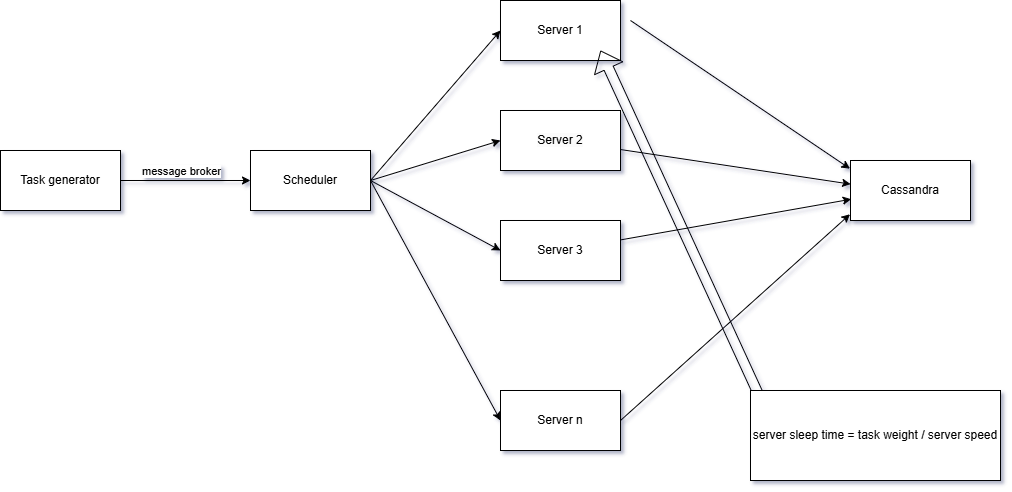

The diagram above was exported from draw.io. Its source (the exported page's mxGraphModel, read from the mxfile embedded in the PNG):
<mxGraphModel dx="1282" dy="613" grid="1" gridSize="10" guides="1" tooltips="1" connect="1" arrows="1" fold="1" page="1" pageScale="1" pageWidth="1100" pageHeight="850" math="0" shadow="0">
  <root>
    <mxCell id="0" />
    <mxCell id="1" parent="0" />
    <mxCell id="T-Mm3oQAHTqOWXvRp6Ov-9" value="" style="edgeStyle=orthogonalEdgeStyle;rounded=0;orthogonalLoop=1;jettySize=auto;html=1;" parent="1" source="T-Mm3oQAHTqOWXvRp6Ov-1" target="T-Mm3oQAHTqOWXvRp6Ov-3" edge="1">
      <mxGeometry relative="1" as="geometry" />
    </mxCell>
    <mxCell id="T-Mm3oQAHTqOWXvRp6Ov-22" value="message broker" style="edgeLabel;html=1;align=center;verticalAlign=middle;resizable=0;points=[];" parent="T-Mm3oQAHTqOWXvRp6Ov-9" vertex="1" connectable="0">
      <mxGeometry x="-0.4646" y="1" relative="1" as="geometry">
        <mxPoint x="25" y="-9" as="offset" />
      </mxGeometry>
    </mxCell>
    <mxCell id="T-Mm3oQAHTqOWXvRp6Ov-1" value="Task generator" style="rounded=0;whiteSpace=wrap;html=1;" parent="1" vertex="1">
      <mxGeometry x="220" y="210" width="120" height="60" as="geometry" />
    </mxCell>
    <mxCell id="T-Mm3oQAHTqOWXvRp6Ov-10" style="rounded=0;orthogonalLoop=1;jettySize=auto;html=1;exitX=1;exitY=0.5;exitDx=0;exitDy=0;entryX=0;entryY=0.5;entryDx=0;entryDy=0;" parent="1" source="T-Mm3oQAHTqOWXvRp6Ov-3" target="T-Mm3oQAHTqOWXvRp6Ov-6" edge="1">
      <mxGeometry relative="1" as="geometry">
        <mxPoint x="670" y="90" as="targetPoint" />
      </mxGeometry>
    </mxCell>
    <mxCell id="T-Mm3oQAHTqOWXvRp6Ov-3" value="Scheduler" style="rounded=0;whiteSpace=wrap;html=1;" parent="1" vertex="1">
      <mxGeometry x="470" y="210" width="120" height="60" as="geometry" />
    </mxCell>
    <mxCell id="T-Mm3oQAHTqOWXvRp6Ov-19" style="edgeStyle=none;rounded=0;orthogonalLoop=1;jettySize=auto;html=1;entryX=0.001;entryY=0.394;entryDx=0;entryDy=0;entryPerimeter=0;" parent="1" source="T-Mm3oQAHTqOWXvRp6Ov-5" target="T-Mm3oQAHTqOWXvRp6Ov-14" edge="1">
      <mxGeometry relative="1" as="geometry" />
    </mxCell>
    <mxCell id="T-Mm3oQAHTqOWXvRp6Ov-5" value="&lt;br&gt;&lt;span style=&quot;color: rgb(0, 0, 0); font-family: Helvetica; font-size: 12px; font-style: normal; font-variant-ligatures: normal; font-variant-caps: normal; font-weight: 400; letter-spacing: normal; orphans: 2; text-align: center; text-indent: 0px; text-transform: none; widows: 2; word-spacing: 0px; -webkit-text-stroke-width: 0px; white-space: normal; background-color: rgb(251, 251, 251); text-decoration-thickness: initial; text-decoration-style: initial; text-decoration-color: initial; float: none; display: inline !important;&quot;&gt;Server 2&lt;/span&gt;&lt;div&gt;&lt;br&gt;&lt;/div&gt;" style="rounded=0;whiteSpace=wrap;html=1;" parent="1" vertex="1">
      <mxGeometry x="720" y="170" width="120" height="60" as="geometry" />
    </mxCell>
    <mxCell id="T-Mm3oQAHTqOWXvRp6Ov-17" style="rounded=0;orthogonalLoop=1;jettySize=auto;html=1;entryX=-0.004;entryY=0.137;entryDx=0;entryDy=0;entryPerimeter=0;" parent="1" target="T-Mm3oQAHTqOWXvRp6Ov-14" edge="1">
      <mxGeometry relative="1" as="geometry">
        <mxPoint x="977.5" y="170" as="targetPoint" />
        <mxPoint x="850" y="80" as="sourcePoint" />
      </mxGeometry>
    </mxCell>
    <mxCell id="T-Mm3oQAHTqOWXvRp6Ov-6" value="Server 1" style="rounded=0;whiteSpace=wrap;html=1;" parent="1" vertex="1">
      <mxGeometry x="720" y="60" width="120" height="60" as="geometry" />
    </mxCell>
    <mxCell id="T-Mm3oQAHTqOWXvRp6Ov-20" style="edgeStyle=none;rounded=0;orthogonalLoop=1;jettySize=auto;html=1;entryX=0.006;entryY=0.645;entryDx=0;entryDy=0;entryPerimeter=0;" parent="1" source="T-Mm3oQAHTqOWXvRp6Ov-7" target="T-Mm3oQAHTqOWXvRp6Ov-14" edge="1">
      <mxGeometry relative="1" as="geometry" />
    </mxCell>
    <mxCell id="T-Mm3oQAHTqOWXvRp6Ov-7" value="Server 3" style="rounded=0;whiteSpace=wrap;html=1;" parent="1" vertex="1">
      <mxGeometry x="720" y="280" width="120" height="60" as="geometry" />
    </mxCell>
    <mxCell id="T-Mm3oQAHTqOWXvRp6Ov-21" style="edgeStyle=none;rounded=0;orthogonalLoop=1;jettySize=auto;html=1;entryX=-0.004;entryY=0.896;entryDx=0;entryDy=0;exitX=1;exitY=0.5;exitDx=0;exitDy=0;entryPerimeter=0;" parent="1" source="T-Mm3oQAHTqOWXvRp6Ov-8" target="T-Mm3oQAHTqOWXvRp6Ov-14" edge="1">
      <mxGeometry relative="1" as="geometry">
        <mxPoint x="1051.67" y="280" as="targetPoint" />
        <mxPoint x="860.0033333333334" y="430" as="sourcePoint" />
      </mxGeometry>
    </mxCell>
    <mxCell id="T-Mm3oQAHTqOWXvRp6Ov-8" value="Server n" style="rounded=0;whiteSpace=wrap;html=1;" parent="1" vertex="1">
      <mxGeometry x="720" y="450" width="120" height="60" as="geometry" />
    </mxCell>
    <mxCell id="T-Mm3oQAHTqOWXvRp6Ov-11" style="rounded=0;orthogonalLoop=1;jettySize=auto;html=1;exitX=1;exitY=0.5;exitDx=0;exitDy=0;entryX=0;entryY=0.5;entryDx=0;entryDy=0;" parent="1" source="T-Mm3oQAHTqOWXvRp6Ov-3" target="T-Mm3oQAHTqOWXvRp6Ov-5" edge="1">
      <mxGeometry relative="1" as="geometry">
        <mxPoint x="730" y="200" as="targetPoint" />
        <mxPoint x="590" y="360" as="sourcePoint" />
      </mxGeometry>
    </mxCell>
    <mxCell id="T-Mm3oQAHTqOWXvRp6Ov-12" style="rounded=0;orthogonalLoop=1;jettySize=auto;html=1;exitX=1;exitY=0.5;exitDx=0;exitDy=0;entryX=0;entryY=0.5;entryDx=0;entryDy=0;" parent="1" source="T-Mm3oQAHTqOWXvRp6Ov-3" target="T-Mm3oQAHTqOWXvRp6Ov-7" edge="1">
      <mxGeometry relative="1" as="geometry">
        <mxPoint x="740" y="210" as="targetPoint" />
        <mxPoint x="600" y="250" as="sourcePoint" />
      </mxGeometry>
    </mxCell>
    <mxCell id="T-Mm3oQAHTqOWXvRp6Ov-13" style="rounded=0;orthogonalLoop=1;jettySize=auto;html=1;exitX=1;exitY=0.5;exitDx=0;exitDy=0;entryX=0;entryY=0.5;entryDx=0;entryDy=0;" parent="1" source="T-Mm3oQAHTqOWXvRp6Ov-3" target="T-Mm3oQAHTqOWXvRp6Ov-8" edge="1">
      <mxGeometry relative="1" as="geometry">
        <mxPoint x="700" y="460" as="targetPoint" />
        <mxPoint x="550" y="270" as="sourcePoint" />
      </mxGeometry>
    </mxCell>
    <mxCell id="T-Mm3oQAHTqOWXvRp6Ov-14" value="Cassandra" style="rounded=0;whiteSpace=wrap;html=1;" parent="1" vertex="1">
      <mxGeometry x="1070" y="220" width="120" height="60" as="geometry" />
    </mxCell>
    <mxCell id="dvKO9SFN_g_hN10G4hPn-1" value="" style="shape=flexArrow;endArrow=classic;html=1;rounded=0;" parent="1" edge="1">
      <mxGeometry width="50" height="50" relative="1" as="geometry">
        <mxPoint x="990" y="480" as="sourcePoint" />
        <mxPoint x="820" y="110" as="targetPoint" />
      </mxGeometry>
    </mxCell>
    <mxCell id="dvKO9SFN_g_hN10G4hPn-3" value="server sleep time = task weight / server speed" style="rounded=0;whiteSpace=wrap;html=1;" parent="1" vertex="1">
      <mxGeometry x="970" y="450" width="250" height="90" as="geometry" />
    </mxCell>
  </root>
</mxGraphModel>